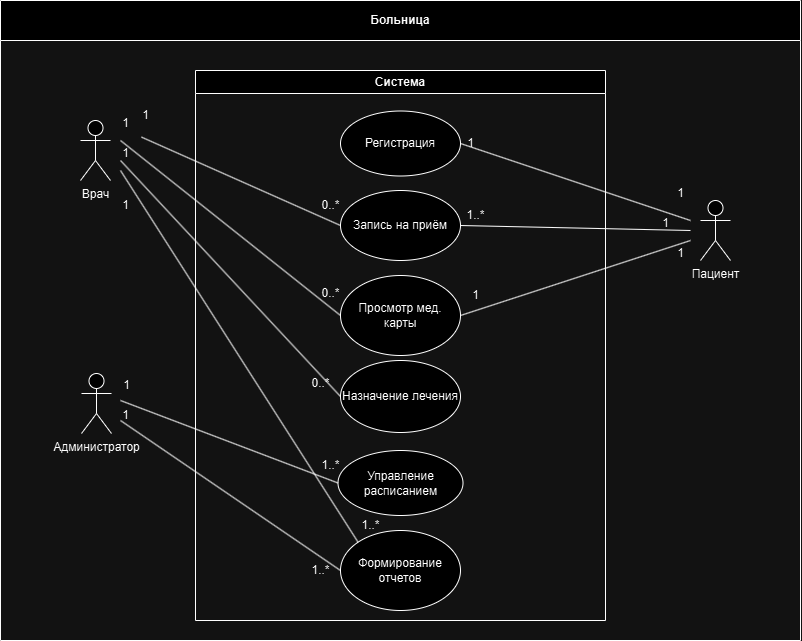

The diagram above was exported from draw.io. Its source (the exported page's mxGraphModel, read from the mxfile embedded in the PNG):
<mxGraphModel dx="847" dy="431" grid="1" gridSize="10" guides="1" tooltips="1" connect="1" arrows="1" fold="1" page="1" pageScale="1" pageWidth="1169" pageHeight="826" background="none" math="0" shadow="0">
  <root>
    <mxCell id="0" />
    <mxCell id="1" parent="0" />
    <object label="Больница" id="2">
      <mxCell style="swimlane;whiteSpace=wrap;startSize=40;" parent="1" vertex="1">
        <mxGeometry x="230" y="40" width="800" height="640" as="geometry" />
      </mxCell>
    </object>
    <mxCell id="WP0RH39XYQzRSRHJGiFs-41" value="Врач" style="shape=umlActor;verticalLabelPosition=bottom;verticalAlign=top;html=1;outlineConnect=0;" parent="2" vertex="1">
      <mxGeometry x="80" y="120" width="30" height="60" as="geometry" />
    </mxCell>
    <mxCell id="WP0RH39XYQzRSRHJGiFs-42" value="Администратор" style="shape=umlActor;verticalLabelPosition=bottom;verticalAlign=top;html=1;outlineConnect=0;" parent="2" vertex="1">
      <mxGeometry x="81" y="373" width="30" height="60" as="geometry" />
    </mxCell>
    <mxCell id="WP0RH39XYQzRSRHJGiFs-43" value="Пациент" style="shape=umlActor;verticalLabelPosition=bottom;verticalAlign=top;html=1;outlineConnect=0;" parent="2" vertex="1">
      <mxGeometry x="700" y="200" width="30" height="60" as="geometry" />
    </mxCell>
    <mxCell id="WP0RH39XYQzRSRHJGiFs-52" value="Система" style="swimlane;whiteSpace=wrap;html=1;" parent="2" vertex="1">
      <mxGeometry x="195" y="70" width="410" height="550" as="geometry" />
    </mxCell>
    <mxCell id="WP0RH39XYQzRSRHJGiFs-49" value="Управление расписанием" style="ellipse;whiteSpace=wrap;html=1;" parent="WP0RH39XYQzRSRHJGiFs-52" vertex="1">
      <mxGeometry x="142.5" y="380" width="125" height="65" as="geometry" />
    </mxCell>
    <mxCell id="WP0RH39XYQzRSRHJGiFs-45" value="Регистрация" style="ellipse;whiteSpace=wrap;html=1;" parent="WP0RH39XYQzRSRHJGiFs-52" vertex="1">
      <mxGeometry x="145" y="40.5" width="120" height="65" as="geometry" />
    </mxCell>
    <mxCell id="WP0RH39XYQzRSRHJGiFs-46" value="Запись на приём" style="ellipse;whiteSpace=wrap;html=1;" parent="WP0RH39XYQzRSRHJGiFs-52" vertex="1">
      <mxGeometry x="145" y="120" width="120" height="70" as="geometry" />
    </mxCell>
    <mxCell id="WP0RH39XYQzRSRHJGiFs-47" value="Просмотр мед. карты" style="ellipse;whiteSpace=wrap;html=1;" parent="WP0RH39XYQzRSRHJGiFs-52" vertex="1">
      <mxGeometry x="145" y="205" width="120" height="80" as="geometry" />
    </mxCell>
    <mxCell id="WP0RH39XYQzRSRHJGiFs-48" value="Назначение лечения" style="ellipse;whiteSpace=wrap;html=1;" parent="WP0RH39XYQzRSRHJGiFs-52" vertex="1">
      <mxGeometry x="145" y="290" width="120" height="72" as="geometry" />
    </mxCell>
    <mxCell id="WP0RH39XYQzRSRHJGiFs-70" value="1" style="text;html=1;align=center;verticalAlign=middle;resizable=0;points=[];autosize=1;strokeColor=none;fillColor=none;" parent="WP0RH39XYQzRSRHJGiFs-52" vertex="1">
      <mxGeometry x="265" y="210" width="30" height="30" as="geometry" />
    </mxCell>
    <mxCell id="WP0RH39XYQzRSRHJGiFs-74" value="1" style="text;html=1;align=center;verticalAlign=middle;resizable=0;points=[];autosize=1;strokeColor=none;fillColor=none;" parent="WP0RH39XYQzRSRHJGiFs-52" vertex="1">
      <mxGeometry x="260" y="58" width="30" height="30" as="geometry" />
    </mxCell>
    <mxCell id="WP0RH39XYQzRSRHJGiFs-78" value="Формирование отчетов" style="ellipse;whiteSpace=wrap;html=1;" parent="WP0RH39XYQzRSRHJGiFs-52" vertex="1">
      <mxGeometry x="145" y="460" width="120" height="80" as="geometry" />
    </mxCell>
    <mxCell id="WP0RH39XYQzRSRHJGiFs-80" value="0..*" style="text;html=1;align=center;verticalAlign=middle;resizable=0;points=[];autosize=1;strokeColor=none;fillColor=none;" parent="WP0RH39XYQzRSRHJGiFs-52" vertex="1">
      <mxGeometry x="115" y="120" width="40" height="30" as="geometry" />
    </mxCell>
    <mxCell id="WP0RH39XYQzRSRHJGiFs-69" value="1..*" style="text;html=1;align=center;verticalAlign=middle;resizable=0;points=[];autosize=1;strokeColor=none;fillColor=none;" parent="WP0RH39XYQzRSRHJGiFs-52" vertex="1">
      <mxGeometry x="115" y="380" width="40" height="30" as="geometry" />
    </mxCell>
    <mxCell id="WP0RH39XYQzRSRHJGiFs-84" value="1..*" style="text;html=1;align=center;verticalAlign=middle;resizable=0;points=[];autosize=1;strokeColor=none;fillColor=none;" parent="WP0RH39XYQzRSRHJGiFs-52" vertex="1">
      <mxGeometry x="105" y="485" width="40" height="30" as="geometry" />
    </mxCell>
    <mxCell id="WP0RH39XYQzRSRHJGiFs-89" value="1..*" style="text;html=1;align=center;verticalAlign=middle;resizable=0;points=[];autosize=1;strokeColor=none;fillColor=none;" parent="WP0RH39XYQzRSRHJGiFs-52" vertex="1">
      <mxGeometry x="155" y="440" width="40" height="30" as="geometry" />
    </mxCell>
    <mxCell id="WP0RH39XYQzRSRHJGiFs-71" value="1..*" style="text;html=1;align=center;verticalAlign=middle;resizable=0;points=[];autosize=1;strokeColor=none;fillColor=none;" parent="WP0RH39XYQzRSRHJGiFs-52" vertex="1">
      <mxGeometry x="260" y="130" width="40" height="30" as="geometry" />
    </mxCell>
    <mxCell id="WP0RH39XYQzRSRHJGiFs-60" value="1" style="text;html=1;align=center;verticalAlign=middle;resizable=0;points=[];autosize=1;strokeColor=none;fillColor=none;" parent="2" vertex="1">
      <mxGeometry x="110" y="108" width="30" height="30" as="geometry" />
    </mxCell>
    <mxCell id="WP0RH39XYQzRSRHJGiFs-61" value="1" style="text;html=1;align=center;verticalAlign=middle;resizable=0;points=[];autosize=1;strokeColor=none;fillColor=none;" parent="2" vertex="1">
      <mxGeometry x="110" y="138" width="30" height="30" as="geometry" />
    </mxCell>
    <mxCell id="WP0RH39XYQzRSRHJGiFs-66" value="1" style="text;html=1;align=center;verticalAlign=middle;resizable=0;points=[];autosize=1;strokeColor=none;fillColor=none;" parent="2" vertex="1">
      <mxGeometry x="111" y="370" width="30" height="30" as="geometry" />
    </mxCell>
    <mxCell id="WP0RH39XYQzRSRHJGiFs-79" value="" style="endArrow=none;html=1;rounded=0;exitX=1.032;exitY=-0.047;exitDx=0;exitDy=0;exitPerimeter=0;entryX=0;entryY=0.5;entryDx=0;entryDy=0;" parent="2" source="WP0RH39XYQzRSRHJGiFs-61" target="WP0RH39XYQzRSRHJGiFs-46" edge="1">
      <mxGeometry width="50" height="50" relative="1" as="geometry">
        <mxPoint x="600" y="370" as="sourcePoint" />
        <mxPoint x="650" y="320" as="targetPoint" />
      </mxGeometry>
    </mxCell>
    <mxCell id="WP0RH39XYQzRSRHJGiFs-81" value="1" style="text;html=1;align=center;verticalAlign=middle;resizable=0;points=[];autosize=1;strokeColor=none;fillColor=none;" parent="2" vertex="1">
      <mxGeometry x="130" y="100" width="30" height="30" as="geometry" />
    </mxCell>
    <mxCell id="WP0RH39XYQzRSRHJGiFs-85" value="1" style="text;html=1;align=center;verticalAlign=middle;resizable=0;points=[];autosize=1;strokeColor=none;fillColor=none;" parent="2" vertex="1">
      <mxGeometry x="110" y="400" width="30" height="30" as="geometry" />
    </mxCell>
    <mxCell id="WP0RH39XYQzRSRHJGiFs-87" value="1" style="text;html=1;align=center;verticalAlign=middle;resizable=0;points=[];autosize=1;strokeColor=none;fillColor=none;" parent="2" vertex="1">
      <mxGeometry x="110" y="190" width="30" height="30" as="geometry" />
    </mxCell>
    <mxCell id="WP0RH39XYQzRSRHJGiFs-53" value="" style="endArrow=none;html=1;rounded=0;exitX=1;exitY=0.5;exitDx=0;exitDy=0;" parent="1" source="WP0RH39XYQzRSRHJGiFs-45" edge="1">
      <mxGeometry width="50" height="50" relative="1" as="geometry">
        <mxPoint x="780" y="410" as="sourcePoint" />
        <mxPoint x="920" y="260" as="targetPoint" />
      </mxGeometry>
    </mxCell>
    <mxCell id="WP0RH39XYQzRSRHJGiFs-54" value="" style="endArrow=none;html=1;rounded=0;exitX=1;exitY=0.5;exitDx=0;exitDy=0;" parent="1" source="WP0RH39XYQzRSRHJGiFs-46" edge="1">
      <mxGeometry width="50" height="50" relative="1" as="geometry">
        <mxPoint x="780" y="410" as="sourcePoint" />
        <mxPoint x="920" y="270" as="targetPoint" />
      </mxGeometry>
    </mxCell>
    <mxCell id="WP0RH39XYQzRSRHJGiFs-55" value="" style="endArrow=none;html=1;rounded=0;exitX=1;exitY=0.5;exitDx=0;exitDy=0;" parent="1" source="WP0RH39XYQzRSRHJGiFs-47" edge="1">
      <mxGeometry width="50" height="50" relative="1" as="geometry">
        <mxPoint x="710" y="410" as="sourcePoint" />
        <mxPoint x="920" y="280" as="targetPoint" />
      </mxGeometry>
    </mxCell>
    <mxCell id="WP0RH39XYQzRSRHJGiFs-56" value="" style="endArrow=none;html=1;rounded=0;entryX=0;entryY=0.5;entryDx=0;entryDy=0;" parent="1" target="WP0RH39XYQzRSRHJGiFs-47" edge="1">
      <mxGeometry width="50" height="50" relative="1" as="geometry">
        <mxPoint x="350" y="180" as="sourcePoint" />
        <mxPoint x="560" y="360" as="targetPoint" />
      </mxGeometry>
    </mxCell>
    <mxCell id="WP0RH39XYQzRSRHJGiFs-57" value="" style="endArrow=none;html=1;rounded=0;entryX=0;entryY=0.5;entryDx=0;entryDy=0;" parent="1" target="WP0RH39XYQzRSRHJGiFs-48" edge="1">
      <mxGeometry width="50" height="50" relative="1" as="geometry">
        <mxPoint x="350" y="200" as="sourcePoint" />
        <mxPoint x="620" y="360" as="targetPoint" />
      </mxGeometry>
    </mxCell>
    <mxCell id="WP0RH39XYQzRSRHJGiFs-58" value="" style="endArrow=none;html=1;rounded=0;entryX=0;entryY=0.5;entryDx=0;entryDy=0;" parent="1" target="WP0RH39XYQzRSRHJGiFs-49" edge="1">
      <mxGeometry width="50" height="50" relative="1" as="geometry">
        <mxPoint x="350" y="440" as="sourcePoint" />
        <mxPoint x="620" y="360" as="targetPoint" />
      </mxGeometry>
    </mxCell>
    <mxCell id="WP0RH39XYQzRSRHJGiFs-62" value="1" style="text;html=1;align=center;verticalAlign=middle;resizable=0;points=[];autosize=1;strokeColor=none;fillColor=none;" parent="1" vertex="1">
      <mxGeometry x="895" y="218" width="30" height="30" as="geometry" />
    </mxCell>
    <mxCell id="WP0RH39XYQzRSRHJGiFs-63" value="1" style="text;html=1;align=center;verticalAlign=middle;resizable=0;points=[];autosize=1;strokeColor=none;fillColor=none;" parent="1" vertex="1">
      <mxGeometry x="880" y="248" width="30" height="30" as="geometry" />
    </mxCell>
    <mxCell id="WP0RH39XYQzRSRHJGiFs-65" value="1" style="text;html=1;align=center;verticalAlign=middle;resizable=0;points=[];autosize=1;strokeColor=none;fillColor=none;" parent="1" vertex="1">
      <mxGeometry x="895" y="278" width="30" height="30" as="geometry" />
    </mxCell>
    <mxCell id="WP0RH39XYQzRSRHJGiFs-67" value="0..*" style="text;html=1;align=center;verticalAlign=middle;resizable=0;points=[];autosize=1;strokeColor=none;fillColor=none;" parent="1" vertex="1">
      <mxGeometry x="540" y="318" width="40" height="30" as="geometry" />
    </mxCell>
    <mxCell id="WP0RH39XYQzRSRHJGiFs-68" value="0..*" style="text;html=1;align=center;verticalAlign=middle;resizable=0;points=[];autosize=1;strokeColor=none;fillColor=none;" parent="1" vertex="1">
      <mxGeometry x="530" y="408" width="40" height="30" as="geometry" />
    </mxCell>
    <mxCell id="WP0RH39XYQzRSRHJGiFs-83" value="" style="endArrow=none;html=1;rounded=0;entryX=0;entryY=0.5;entryDx=0;entryDy=0;" parent="1" target="WP0RH39XYQzRSRHJGiFs-78" edge="1">
      <mxGeometry width="50" height="50" relative="1" as="geometry">
        <mxPoint x="350" y="460" as="sourcePoint" />
        <mxPoint x="880" y="360" as="targetPoint" />
      </mxGeometry>
    </mxCell>
    <mxCell id="WP0RH39XYQzRSRHJGiFs-86" value="" style="endArrow=none;html=1;rounded=0;entryX=0;entryY=0;entryDx=0;entryDy=0;" parent="1" target="WP0RH39XYQzRSRHJGiFs-78" edge="1">
      <mxGeometry width="50" height="50" relative="1" as="geometry">
        <mxPoint x="350" y="210" as="sourcePoint" />
        <mxPoint x="880" y="360" as="targetPoint" />
      </mxGeometry>
    </mxCell>
  </root>
</mxGraphModel>